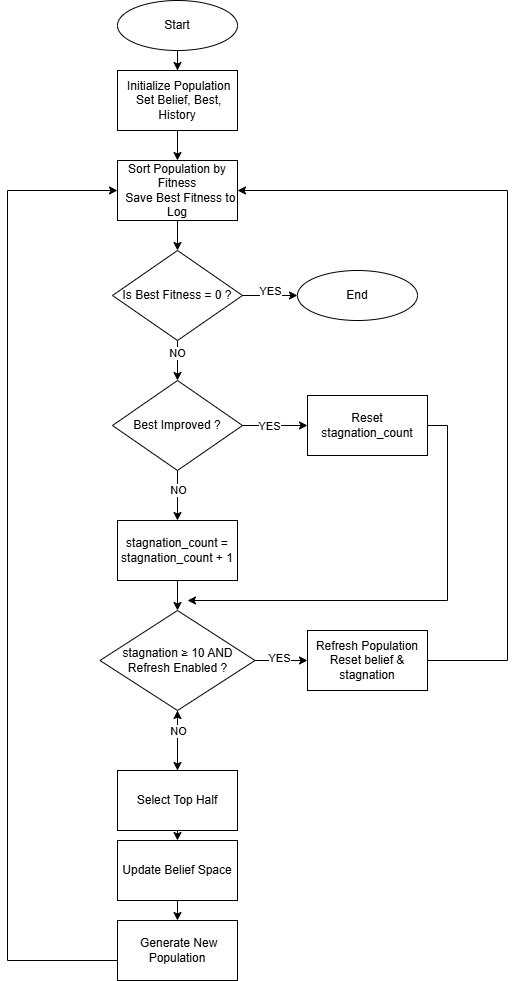

The diagram above was exported from draw.io. Its source (the exported page's mxGraphModel, read from the mxfile embedded in the PNG):
<mxGraphModel dx="1111" dy="563" grid="1" gridSize="10" guides="1" tooltips="1" connect="1" arrows="1" fold="1" page="1" pageScale="1" pageWidth="850" pageHeight="1100" math="0" shadow="0">
  <root>
    <mxCell id="0" />
    <mxCell id="1" parent="0" />
    <mxCell id="yE4CZ9jYova9o3TultEP-31" style="edgeStyle=orthogonalEdgeStyle;rounded=0;orthogonalLoop=1;jettySize=auto;html=1;exitX=0.5;exitY=1;exitDx=0;exitDy=0;" parent="1" source="yE4CZ9jYova9o3TultEP-1" target="yE4CZ9jYova9o3TultEP-2" edge="1">
      <mxGeometry relative="1" as="geometry" />
    </mxCell>
    <mxCell id="yE4CZ9jYova9o3TultEP-1" value="Start" style="ellipse;whiteSpace=wrap;html=1;" parent="1" vertex="1">
      <mxGeometry x="220" y="70" width="120" height="50" as="geometry" />
    </mxCell>
    <mxCell id="yE4CZ9jYova9o3TultEP-32" style="edgeStyle=orthogonalEdgeStyle;rounded=0;orthogonalLoop=1;jettySize=auto;html=1;exitX=0.5;exitY=1;exitDx=0;exitDy=0;entryX=0.5;entryY=0;entryDx=0;entryDy=0;" parent="1" source="yE4CZ9jYova9o3TultEP-2" target="yE4CZ9jYova9o3TultEP-3" edge="1">
      <mxGeometry relative="1" as="geometry" />
    </mxCell>
    <mxCell id="yE4CZ9jYova9o3TultEP-2" value="&lt;div&gt;&amp;nbsp; Initialize Population&amp;nbsp; &amp;nbsp;&lt;span style=&quot;background-color: transparent; color: light-dark(rgb(0, 0, 0), rgb(255, 255, 255));&quot;&gt;Set Belief, Best, History&lt;/span&gt;&lt;/div&gt;" style="rounded=0;whiteSpace=wrap;html=1;align=center;" parent="1" vertex="1">
      <mxGeometry x="220" y="140" width="120" height="60" as="geometry" />
    </mxCell>
    <mxCell id="yE4CZ9jYova9o3TultEP-33" style="edgeStyle=orthogonalEdgeStyle;rounded=0;orthogonalLoop=1;jettySize=auto;html=1;exitX=0.5;exitY=1;exitDx=0;exitDy=0;entryX=0.5;entryY=0;entryDx=0;entryDy=0;" parent="1" source="yE4CZ9jYova9o3TultEP-3" target="yE4CZ9jYova9o3TultEP-9" edge="1">
      <mxGeometry relative="1" as="geometry" />
    </mxCell>
    <mxCell id="yE4CZ9jYova9o3TultEP-3" value="&lt;div&gt;Sort Population by Fitness&lt;/div&gt;&lt;div&gt;&amp;nbsp; Save Best Fitness to Log&lt;/div&gt;" style="rounded=0;whiteSpace=wrap;html=1;" parent="1" vertex="1">
      <mxGeometry x="220" y="230" width="120" height="60" as="geometry" />
    </mxCell>
    <mxCell id="yE4CZ9jYova9o3TultEP-39" style="edgeStyle=orthogonalEdgeStyle;rounded=0;orthogonalLoop=1;jettySize=auto;html=1;exitX=1;exitY=0.5;exitDx=0;exitDy=0;entryX=1;entryY=0.5;entryDx=0;entryDy=0;" parent="1" source="yE4CZ9jYova9o3TultEP-4" target="yE4CZ9jYova9o3TultEP-3" edge="1">
      <mxGeometry relative="1" as="geometry">
        <mxPoint x="590" y="720" as="sourcePoint" />
        <mxPoint x="400" y="250" as="targetPoint" />
        <Array as="points">
          <mxPoint x="610" y="730" />
          <mxPoint x="610" y="260" />
        </Array>
      </mxGeometry>
    </mxCell>
    <mxCell id="yE4CZ9jYova9o3TultEP-4" value="&lt;div&gt;Refresh Population&lt;/div&gt;&lt;div&gt;Reset belief &amp;amp; stagnation&lt;/div&gt;" style="rounded=0;whiteSpace=wrap;html=1;" parent="1" vertex="1">
      <mxGeometry x="410" y="700" width="120" height="60" as="geometry" />
    </mxCell>
    <mxCell id="yE4CZ9jYova9o3TultEP-40" style="edgeStyle=orthogonalEdgeStyle;rounded=0;orthogonalLoop=1;jettySize=auto;html=1;exitX=1;exitY=0.5;exitDx=0;exitDy=0;" parent="1" source="yE4CZ9jYova9o3TultEP-5" edge="1">
      <mxGeometry relative="1" as="geometry">
        <mxPoint x="290" y="670" as="targetPoint" />
        <Array as="points">
          <mxPoint x="550" y="495" />
          <mxPoint x="550" y="670" />
        </Array>
      </mxGeometry>
    </mxCell>
    <mxCell id="yE4CZ9jYova9o3TultEP-5" value="Reset stagnation_count" style="rounded=0;whiteSpace=wrap;html=1;" parent="1" vertex="1">
      <mxGeometry x="410" y="465" width="120" height="60" as="geometry" />
    </mxCell>
    <mxCell id="yE4CZ9jYova9o3TultEP-35" style="edgeStyle=orthogonalEdgeStyle;rounded=0;orthogonalLoop=1;jettySize=auto;html=1;exitX=0.5;exitY=1;exitDx=0;exitDy=0;entryX=0.5;entryY=0;entryDx=0;entryDy=0;" parent="1" source="yE4CZ9jYova9o3TultEP-6" target="yE4CZ9jYova9o3TultEP-23" edge="1">
      <mxGeometry relative="1" as="geometry" />
    </mxCell>
    <mxCell id="yE4CZ9jYova9o3TultEP-38" value="" style="edgeStyle=orthogonalEdgeStyle;rounded=0;orthogonalLoop=1;jettySize=auto;html=1;" parent="1" source="yE4CZ9jYova9o3TultEP-6" target="yE4CZ9jYova9o3TultEP-19" edge="1">
      <mxGeometry relative="1" as="geometry" />
    </mxCell>
    <mxCell id="yE4CZ9jYova9o3TultEP-6" value="Select Top Half" style="rounded=0;whiteSpace=wrap;html=1;" parent="1" vertex="1">
      <mxGeometry x="220" y="840" width="120" height="60" as="geometry" />
    </mxCell>
    <mxCell id="yE4CZ9jYova9o3TultEP-21" style="edgeStyle=orthogonalEdgeStyle;rounded=0;orthogonalLoop=1;jettySize=auto;html=1;exitX=0.5;exitY=1;exitDx=0;exitDy=0;entryX=0.5;entryY=0;entryDx=0;entryDy=0;" parent="1" source="yE4CZ9jYova9o3TultEP-7" target="yE4CZ9jYova9o3TultEP-19" edge="1">
      <mxGeometry relative="1" as="geometry" />
    </mxCell>
    <mxCell id="yE4CZ9jYova9o3TultEP-7" value="stagnation_count =&lt;div&gt;stagnation_count&amp;nbsp;+ 1&lt;/div&gt;" style="rounded=0;whiteSpace=wrap;html=1;" parent="1" vertex="1">
      <mxGeometry x="220" y="590" width="120" height="60" as="geometry" />
    </mxCell>
    <mxCell id="yE4CZ9jYova9o3TultEP-13" style="edgeStyle=orthogonalEdgeStyle;rounded=0;orthogonalLoop=1;jettySize=auto;html=1;exitX=1;exitY=0.5;exitDx=0;exitDy=0;entryX=0;entryY=0.5;entryDx=0;entryDy=0;" parent="1" source="yE4CZ9jYova9o3TultEP-9" target="yE4CZ9jYova9o3TultEP-12" edge="1">
      <mxGeometry relative="1" as="geometry" />
    </mxCell>
    <mxCell id="yE4CZ9jYova9o3TultEP-15" value="YES" style="edgeLabel;html=1;align=center;verticalAlign=middle;resizable=0;points=[];" parent="yE4CZ9jYova9o3TultEP-13" vertex="1" connectable="0">
      <mxGeometry x="-0.4353" y="-1" relative="1" as="geometry">
        <mxPoint x="11" y="-6" as="offset" />
      </mxGeometry>
    </mxCell>
    <mxCell id="yE4CZ9jYova9o3TultEP-16" style="edgeStyle=orthogonalEdgeStyle;rounded=0;orthogonalLoop=1;jettySize=auto;html=1;exitX=0.5;exitY=1;exitDx=0;exitDy=0;entryX=0.5;entryY=0;entryDx=0;entryDy=0;" parent="1" source="yE4CZ9jYova9o3TultEP-9" target="yE4CZ9jYova9o3TultEP-14" edge="1">
      <mxGeometry relative="1" as="geometry" />
    </mxCell>
    <mxCell id="yE4CZ9jYova9o3TultEP-30" value="NO" style="edgeLabel;html=1;align=center;verticalAlign=middle;resizable=0;points=[];" parent="yE4CZ9jYova9o3TultEP-16" vertex="1" connectable="0">
      <mxGeometry x="-0.4" y="-1" relative="1" as="geometry">
        <mxPoint as="offset" />
      </mxGeometry>
    </mxCell>
    <mxCell id="yE4CZ9jYova9o3TultEP-9" value="Is Best Fitness = 0 ?" style="rhombus;whiteSpace=wrap;html=1;" parent="1" vertex="1">
      <mxGeometry x="215" y="320" width="130" height="90" as="geometry" />
    </mxCell>
    <mxCell id="yE4CZ9jYova9o3TultEP-12" value="End" style="ellipse;whiteSpace=wrap;html=1;" parent="1" vertex="1">
      <mxGeometry x="400" y="340" width="120" height="50" as="geometry" />
    </mxCell>
    <mxCell id="yE4CZ9jYova9o3TultEP-17" style="edgeStyle=orthogonalEdgeStyle;rounded=0;orthogonalLoop=1;jettySize=auto;html=1;exitX=0.5;exitY=1;exitDx=0;exitDy=0;entryX=0.5;entryY=0;entryDx=0;entryDy=0;" parent="1" source="yE4CZ9jYova9o3TultEP-14" target="yE4CZ9jYova9o3TultEP-7" edge="1">
      <mxGeometry relative="1" as="geometry" />
    </mxCell>
    <mxCell id="yE4CZ9jYova9o3TultEP-29" value="NO" style="edgeLabel;html=1;align=center;verticalAlign=middle;resizable=0;points=[];" parent="yE4CZ9jYova9o3TultEP-17" vertex="1" connectable="0">
      <mxGeometry x="-0.24" y="5" relative="1" as="geometry">
        <mxPoint x="-5" as="offset" />
      </mxGeometry>
    </mxCell>
    <mxCell id="yE4CZ9jYova9o3TultEP-18" style="edgeStyle=orthogonalEdgeStyle;rounded=0;orthogonalLoop=1;jettySize=auto;html=1;exitX=1;exitY=0.5;exitDx=0;exitDy=0;entryX=0;entryY=0.5;entryDx=0;entryDy=0;" parent="1" source="yE4CZ9jYova9o3TultEP-14" target="yE4CZ9jYova9o3TultEP-5" edge="1">
      <mxGeometry relative="1" as="geometry" />
    </mxCell>
    <mxCell id="yE4CZ9jYova9o3TultEP-28" value="YES" style="edgeLabel;html=1;align=center;verticalAlign=middle;resizable=0;points=[];" parent="yE4CZ9jYova9o3TultEP-18" vertex="1" connectable="0">
      <mxGeometry x="-0.2" relative="1" as="geometry">
        <mxPoint as="offset" />
      </mxGeometry>
    </mxCell>
    <mxCell id="yE4CZ9jYova9o3TultEP-14" value="Best Improved ?" style="rhombus;whiteSpace=wrap;html=1;" parent="1" vertex="1">
      <mxGeometry x="215" y="450" width="130" height="90" as="geometry" />
    </mxCell>
    <mxCell id="yE4CZ9jYova9o3TultEP-20" style="edgeStyle=orthogonalEdgeStyle;rounded=0;orthogonalLoop=1;jettySize=auto;html=1;exitX=1;exitY=0.5;exitDx=0;exitDy=0;entryX=0;entryY=0.5;entryDx=0;entryDy=0;" parent="1" source="yE4CZ9jYova9o3TultEP-19" target="yE4CZ9jYova9o3TultEP-4" edge="1">
      <mxGeometry relative="1" as="geometry" />
    </mxCell>
    <mxCell id="yE4CZ9jYova9o3TultEP-22" value="YES" style="edgeLabel;html=1;align=center;verticalAlign=middle;resizable=0;points=[];" parent="yE4CZ9jYova9o3TultEP-20" vertex="1" connectable="0">
      <mxGeometry x="-0.1048" y="3" relative="1" as="geometry">
        <mxPoint x="1" as="offset" />
      </mxGeometry>
    </mxCell>
    <mxCell id="yE4CZ9jYova9o3TultEP-26" style="edgeStyle=orthogonalEdgeStyle;rounded=0;orthogonalLoop=1;jettySize=auto;html=1;exitX=0.5;exitY=1;exitDx=0;exitDy=0;" parent="1" source="yE4CZ9jYova9o3TultEP-19" target="yE4CZ9jYova9o3TultEP-6" edge="1">
      <mxGeometry relative="1" as="geometry" />
    </mxCell>
    <mxCell id="yE4CZ9jYova9o3TultEP-27" value="NO" style="edgeLabel;html=1;align=center;verticalAlign=middle;resizable=0;points=[];" parent="yE4CZ9jYova9o3TultEP-26" vertex="1" connectable="0">
      <mxGeometry x="-0.05" y="2" relative="1" as="geometry">
        <mxPoint x="-2" y="-9" as="offset" />
      </mxGeometry>
    </mxCell>
    <mxCell id="yE4CZ9jYova9o3TultEP-19" value="&lt;div&gt;&lt;span style=&quot;background-color: transparent; color: light-dark(rgb(0, 0, 0), rgb(255, 255, 255));&quot;&gt;stagnation ≥ 10 AND Refresh Enabled ?&lt;/span&gt;&lt;/div&gt;" style="rhombus;whiteSpace=wrap;html=1;" parent="1" vertex="1">
      <mxGeometry x="202.5" y="680" width="155" height="100" as="geometry" />
    </mxCell>
    <mxCell id="yE4CZ9jYova9o3TultEP-36" style="edgeStyle=orthogonalEdgeStyle;rounded=0;orthogonalLoop=1;jettySize=auto;html=1;exitX=0.5;exitY=1;exitDx=0;exitDy=0;entryX=0.5;entryY=0;entryDx=0;entryDy=0;" parent="1" source="yE4CZ9jYova9o3TultEP-23" target="yE4CZ9jYova9o3TultEP-24" edge="1">
      <mxGeometry relative="1" as="geometry" />
    </mxCell>
    <mxCell id="yE4CZ9jYova9o3TultEP-23" value="Update Belief Space" style="rounded=0;whiteSpace=wrap;html=1;" parent="1" vertex="1">
      <mxGeometry x="220" y="910" width="120" height="60" as="geometry" />
    </mxCell>
    <mxCell id="yE4CZ9jYova9o3TultEP-24" value="&amp;nbsp;Generate New Population" style="rounded=0;whiteSpace=wrap;html=1;" parent="1" vertex="1">
      <mxGeometry x="220" y="990" width="120" height="60" as="geometry" />
    </mxCell>
    <mxCell id="yE4CZ9jYova9o3TultEP-25" style="edgeStyle=orthogonalEdgeStyle;rounded=0;orthogonalLoop=1;jettySize=auto;html=1;exitX=0;exitY=0.5;exitDx=0;exitDy=0;entryX=0;entryY=0.5;entryDx=0;entryDy=0;" parent="1" source="yE4CZ9jYova9o3TultEP-24" target="yE4CZ9jYova9o3TultEP-3" edge="1">
      <mxGeometry relative="1" as="geometry">
        <mxPoint x="110" y="1008" as="sourcePoint" />
        <mxPoint x="170" y="250" as="targetPoint" />
        <Array as="points">
          <mxPoint x="110" y="1030" />
          <mxPoint x="110" y="260" />
        </Array>
      </mxGeometry>
    </mxCell>
  </root>
</mxGraphModel>